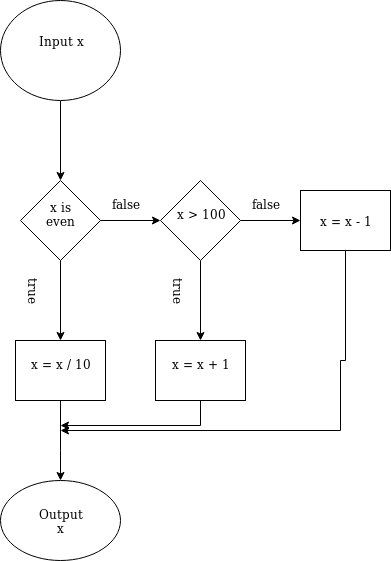

The diagram above was exported from draw.io. Its source (the exported page's mxGraphModel, read from the mxfile embedded in the PNG):
<mxGraphModel dx="1408" dy="789" grid="1" gridSize="10" guides="1" tooltips="1" connect="1" arrows="1" fold="1" page="1" pageScale="1" pageWidth="850" pageHeight="1100" math="0" shadow="0">
  <root>
    <mxCell id="0" />
    <mxCell id="1" parent="0" />
    <mxCell id="lQd12FN17xrHGOUvJaly-5" value="" style="edgeStyle=orthogonalEdgeStyle;rounded=0;orthogonalLoop=1;jettySize=auto;html=1;" edge="1" parent="1" source="lQd12FN17xrHGOUvJaly-1">
      <mxGeometry relative="1" as="geometry">
        <mxPoint x="400" y="280" as="targetPoint" />
      </mxGeometry>
    </mxCell>
    <mxCell id="lQd12FN17xrHGOUvJaly-1" value="" style="ellipse;whiteSpace=wrap;html=1;" vertex="1" parent="1">
      <mxGeometry x="340" y="100" width="120" height="100" as="geometry" />
    </mxCell>
    <mxCell id="lQd12FN17xrHGOUvJaly-3" value="Input x" style="text;html=1;strokeColor=none;fillColor=none;align=center;verticalAlign=middle;whiteSpace=wrap;rounded=0;" vertex="1" parent="1">
      <mxGeometry x="370" y="120" width="60" height="40" as="geometry" />
    </mxCell>
    <mxCell id="lQd12FN17xrHGOUvJaly-26" style="edgeStyle=orthogonalEdgeStyle;rounded=0;orthogonalLoop=1;jettySize=auto;html=1;exitX=0.5;exitY=1;exitDx=0;exitDy=0;" edge="1" parent="1" source="lQd12FN17xrHGOUvJaly-6">
      <mxGeometry relative="1" as="geometry">
        <mxPoint x="400" y="440" as="targetPoint" />
      </mxGeometry>
    </mxCell>
    <mxCell id="lQd12FN17xrHGOUvJaly-6" value="" style="rhombus;whiteSpace=wrap;html=1;" vertex="1" parent="1">
      <mxGeometry x="360" y="280" width="80" height="80" as="geometry" />
    </mxCell>
    <mxCell id="lQd12FN17xrHGOUvJaly-12" value="" style="edgeStyle=orthogonalEdgeStyle;rounded=0;orthogonalLoop=1;jettySize=auto;html=1;entryX=0;entryY=0.5;entryDx=0;entryDy=0;" edge="1" parent="1" target="lQd12FN17xrHGOUvJaly-13">
      <mxGeometry relative="1" as="geometry">
        <mxPoint x="440" y="320" as="sourcePoint" />
        <mxPoint x="505" y="320" as="targetPoint" />
      </mxGeometry>
    </mxCell>
    <mxCell id="lQd12FN17xrHGOUvJaly-9" value="&lt;div&gt;x is even&lt;/div&gt;&lt;div&gt;&lt;br&gt;&lt;/div&gt;" style="text;html=1;strokeColor=none;fillColor=none;align=center;verticalAlign=middle;whiteSpace=wrap;rounded=0;" vertex="1" parent="1">
      <mxGeometry x="375" y="320" width="50" as="geometry" />
    </mxCell>
    <mxCell id="lQd12FN17xrHGOUvJaly-16" value="" style="edgeStyle=orthogonalEdgeStyle;rounded=0;orthogonalLoop=1;jettySize=auto;html=1;" edge="1" parent="1" source="lQd12FN17xrHGOUvJaly-13">
      <mxGeometry relative="1" as="geometry">
        <mxPoint x="540" y="440" as="targetPoint" />
      </mxGeometry>
    </mxCell>
    <mxCell id="lQd12FN17xrHGOUvJaly-19" style="edgeStyle=orthogonalEdgeStyle;rounded=0;orthogonalLoop=1;jettySize=auto;html=1;exitX=1;exitY=0.5;exitDx=0;exitDy=0;" edge="1" parent="1" source="lQd12FN17xrHGOUvJaly-13">
      <mxGeometry relative="1" as="geometry">
        <mxPoint x="640" y="320" as="targetPoint" />
      </mxGeometry>
    </mxCell>
    <mxCell id="lQd12FN17xrHGOUvJaly-13" value="" style="rhombus;whiteSpace=wrap;html=1;align=center;" vertex="1" parent="1">
      <mxGeometry x="500" y="280" width="80" height="80" as="geometry" />
    </mxCell>
    <mxCell id="lQd12FN17xrHGOUvJaly-14" value="&lt;div&gt;x &amp;gt; 100&lt;/div&gt;&lt;div&gt;&lt;br&gt;&lt;/div&gt;" style="text;html=1;strokeColor=none;fillColor=none;align=center;verticalAlign=middle;whiteSpace=wrap;rounded=0;" vertex="1" parent="1">
      <mxGeometry x="510" y="310" width="60" height="20" as="geometry" />
    </mxCell>
    <mxCell id="lQd12FN17xrHGOUvJaly-32" style="edgeStyle=orthogonalEdgeStyle;rounded=0;orthogonalLoop=1;jettySize=auto;html=1;" edge="1" parent="1" source="lQd12FN17xrHGOUvJaly-17">
      <mxGeometry relative="1" as="geometry">
        <mxPoint x="400" y="525" as="targetPoint" />
        <Array as="points">
          <mxPoint x="540" y="525" />
          <mxPoint x="400" y="525" />
        </Array>
      </mxGeometry>
    </mxCell>
    <mxCell id="lQd12FN17xrHGOUvJaly-17" value="" style="rounded=0;whiteSpace=wrap;html=1;align=center;" vertex="1" parent="1">
      <mxGeometry x="495" y="440" width="90" height="60" as="geometry" />
    </mxCell>
    <mxCell id="lQd12FN17xrHGOUvJaly-18" value="&lt;div&gt;x = x + 1&lt;/div&gt;&lt;div&gt;&lt;br&gt;&lt;/div&gt;" style="text;html=1;strokeColor=none;fillColor=none;align=center;verticalAlign=middle;whiteSpace=wrap;rounded=0;" vertex="1" parent="1">
      <mxGeometry x="505" y="460" width="70" height="20" as="geometry" />
    </mxCell>
    <mxCell id="lQd12FN17xrHGOUvJaly-37" value="" style="edgeStyle=orthogonalEdgeStyle;rounded=0;orthogonalLoop=1;jettySize=auto;html=1;" edge="1" parent="1" source="lQd12FN17xrHGOUvJaly-20">
      <mxGeometry relative="1" as="geometry">
        <mxPoint x="400" y="530" as="targetPoint" />
        <Array as="points">
          <mxPoint x="685" y="460" />
          <mxPoint x="680" y="460" />
        </Array>
      </mxGeometry>
    </mxCell>
    <mxCell id="lQd12FN17xrHGOUvJaly-20" value="" style="rounded=0;whiteSpace=wrap;html=1;align=center;" vertex="1" parent="1">
      <mxGeometry x="640" y="290" width="90" height="60" as="geometry" />
    </mxCell>
    <mxCell id="lQd12FN17xrHGOUvJaly-21" value="x = x - 1" style="text;html=1;strokeColor=none;fillColor=none;align=center;verticalAlign=middle;whiteSpace=wrap;rounded=0;" vertex="1" parent="1">
      <mxGeometry x="650" y="310" width="70" height="20" as="geometry" />
    </mxCell>
    <mxCell id="lQd12FN17xrHGOUvJaly-22" value="true" style="text;html=1;strokeColor=none;fillColor=none;align=center;verticalAlign=middle;whiteSpace=wrap;rounded=0;rotation=90;" vertex="1" parent="1">
      <mxGeometry x="355" y="380" width="40" height="20" as="geometry" />
    </mxCell>
    <mxCell id="lQd12FN17xrHGOUvJaly-23" value="true" style="text;html=1;strokeColor=none;fillColor=none;align=center;verticalAlign=middle;whiteSpace=wrap;rounded=0;rotation=90;" vertex="1" parent="1">
      <mxGeometry x="500" y="380" width="40" height="20" as="geometry" />
    </mxCell>
    <mxCell id="lQd12FN17xrHGOUvJaly-24" value="&lt;div&gt;false&lt;/div&gt;&lt;div&gt;&lt;br&gt;&lt;/div&gt;" style="text;html=1;strokeColor=none;fillColor=none;align=center;verticalAlign=middle;whiteSpace=wrap;rounded=0;" vertex="1" parent="1">
      <mxGeometry x="445" y="300" width="40" height="20" as="geometry" />
    </mxCell>
    <mxCell id="lQd12FN17xrHGOUvJaly-25" value="&lt;div&gt;false&lt;/div&gt;&lt;div&gt;&lt;br&gt;&lt;/div&gt;" style="text;html=1;strokeColor=none;fillColor=none;align=center;verticalAlign=middle;whiteSpace=wrap;rounded=0;" vertex="1" parent="1">
      <mxGeometry x="585" y="300" width="40" height="20" as="geometry" />
    </mxCell>
    <mxCell id="lQd12FN17xrHGOUvJaly-31" value="" style="edgeStyle=orthogonalEdgeStyle;rounded=0;orthogonalLoop=1;jettySize=auto;html=1;" edge="1" parent="1" source="lQd12FN17xrHGOUvJaly-27" target="lQd12FN17xrHGOUvJaly-29">
      <mxGeometry relative="1" as="geometry">
        <Array as="points">
          <mxPoint x="400" y="550" />
          <mxPoint x="400" y="550" />
        </Array>
      </mxGeometry>
    </mxCell>
    <mxCell id="lQd12FN17xrHGOUvJaly-27" value="" style="rounded=0;whiteSpace=wrap;html=1;align=center;" vertex="1" parent="1">
      <mxGeometry x="355" y="440" width="90" height="60" as="geometry" />
    </mxCell>
    <mxCell id="lQd12FN17xrHGOUvJaly-28" value="&lt;div&gt;x = x / 10&lt;/div&gt;&lt;div&gt;&lt;br&gt;&lt;/div&gt;" style="text;html=1;strokeColor=none;fillColor=none;align=center;verticalAlign=middle;whiteSpace=wrap;rounded=0;" vertex="1" parent="1">
      <mxGeometry x="365" y="460" width="70" height="20" as="geometry" />
    </mxCell>
    <mxCell id="lQd12FN17xrHGOUvJaly-29" value="" style="ellipse;whiteSpace=wrap;html=1;align=center;" vertex="1" parent="1">
      <mxGeometry x="340" y="580" width="120" height="80" as="geometry" />
    </mxCell>
    <mxCell id="lQd12FN17xrHGOUvJaly-30" value="&lt;div&gt;Output&lt;/div&gt;&lt;div&gt;x&lt;/div&gt;" style="text;html=1;strokeColor=none;fillColor=none;align=center;verticalAlign=middle;whiteSpace=wrap;rounded=0;" vertex="1" parent="1">
      <mxGeometry x="380" y="610" width="40" height="20" as="geometry" />
    </mxCell>
  </root>
</mxGraphModel>